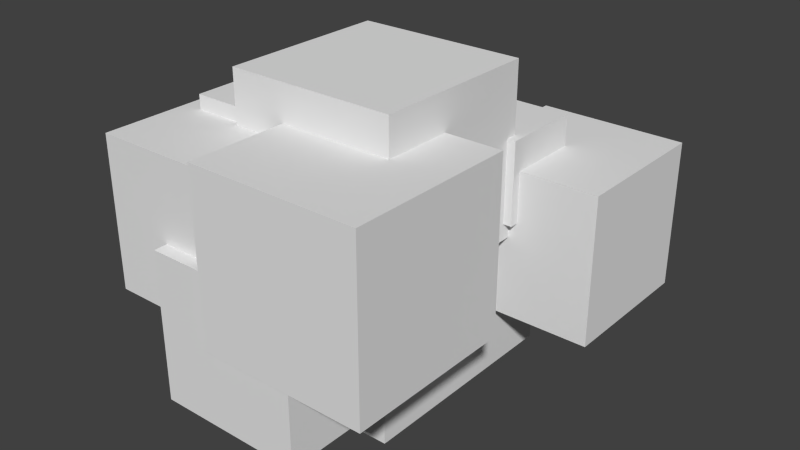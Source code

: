 # Source: cube.blend  (saved by Blender 2.73.0; exported with 4.5.12 LTS)
import bpy
from mathutils import Matrix  # noqa: F401  (used for matrix-valued properties, if any)

bpy.ops.wm.read_factory_settings(use_empty=True)
scene = bpy.context.scene
scene.name = 'Scene'

# ---- collections
col_collection_1 = bpy.data.collections.new('Collection 1'); scene.collection.children.link(col_collection_1)

# ---- world
world_world = bpy.data.worlds.new('World'); scene.world = world_world
world_world.color = (0.05088, 0.05088, 0.05088)
world_world.use_sun_shadow = False
world_world.sun_shadow_jitter_overblur = 0.0
world_world.cycles.sampling_method = 'MANUAL'
world_world.cycles.sample_map_resolution = 256

# ---- meshes
me_cube_008 = bpy.data.meshes.new('Cube.008')
me_cube_008.from_pydata([(-1.0, -1.0, -1.0), (-1.0, 1.0, -1.0), (1.0, 1.0, -1.0), (1.0, -1.0, -1.0), (-1.0, -1.0, 1.0), (-1.0, 1.0, 1.0), (1.0, 1.0, 1.0), (1.0, -1.0, 1.0), (0.1686, -1.987, 0.00154), (0.1686, -0.5112, 0.00154), (1.644, -0.5112, 0.00154), (1.644, -1.987, 0.00154), (0.1686, -1.987, 1.477), (0.1686, -0.5112, 1.477), (1.644, -0.5112, 1.477), (1.644, -1.987, 1.477), (-0.3205, -1.113, 0.3155), (-0.3205, 0.362, 0.3155), (1.155, 0.362, 0.3155), (1.155, -1.113, 0.3155), (-0.3205, -1.113, 1.791), (-0.3205, 0.362, 1.791), (1.155, 0.362, 1.791), (1.155, -1.113, 1.791), (-0.7706, -1.069, 0.5375), (-0.7706, -0.1444, 0.5375), (0.1537, -0.1444, 0.5375), (0.1537, -1.069, 0.5375), (-0.7706, -1.069, 1.462), (-0.7706, -0.1444, 1.462), (0.1537, -0.1444, 1.462), (0.1537, -1.069, 1.462), (-0.9405, -1.825, 0.02951), (-0.9405, -0.5164, 0.02951), (0.3685, -0.5164, 0.02951), (0.3685, -1.825, 0.02951), (-0.9405, -1.825, 1.338), (-0.9405, -0.5164, 1.338), (0.3685, -0.5164, 1.338), (0.3685, -1.825, 1.338), (-0.3607, -1.941, -0.6881), (-0.3607, -0.632, -0.6881), (0.9483, -0.632, -0.6881), (0.9483, -1.941, -0.6881), (-0.3607, -1.941, 0.6209), (-0.3607, -0.632, 0.6209), (0.9483, -0.632, 0.6209), (0.9483, -1.941, 0.6209), (0.6138, 0.3396, -0.4006), (0.6138, 1.649, -0.4006), (1.923, 1.649, -0.4006), (1.923, 0.3396, -0.4006), (0.6138, 0.3396, 0.9084), (0.6138, 1.649, 0.9084), (1.923, 1.649, 0.9084), (1.923, 0.3396, 0.9084), (0.5057, 0.2626, 0.4592), (0.5057, 0.9859, 0.4592), (1.229, 0.9859, 0.4592), (1.229, 0.2626, 0.4592), (0.5057, 0.2626, 1.182), (0.5057, 0.9859, 1.182), (1.229, 0.9859, 1.182), (1.229, 0.2626, 1.182)], [], [(5, 1, 0), (6, 2, 1), (7, 3, 2), (4, 0, 3), (1, 2, 3), (6, 5, 4), (4, 5, 0), (5, 6, 1), (6, 7, 2), (7, 4, 3), (0, 1, 3), (7, 6, 4), (13, 9, 8), (14, 10, 9), (15, 11, 10), (12, 8, 11), (9, 10, 11), (14, 13, 12), (12, 13, 8), (13, 14, 9), (14, 15, 10), (15, 12, 11), (8, 9, 11), (15, 14, 12), (21, 17, 16), (22, 18, 17), (23, 19, 18), (20, 16, 19), (17, 18, 19), (22, 21, 20), (20, 21, 16), (21, 22, 17), (22, 23, 18), (23, 20, 19), (16, 17, 19), (23, 22, 20), (29, 25, 24), (30, 26, 25), (31, 27, 26), (28, 24, 27), (25, 26, 27), (30, 29, 28), (28, 29, 24), (29, 30, 25), (30, 31, 26), (31, 28, 27), (24, 25, 27), (31, 30, 28), (37, 33, 32), (38, 34, 33), (39, 35, 34), (36, 32, 35), (33, 34, 35), (38, 37, 36), (36, 37, 32), (37, 38, 33), (38, 39, 34), (39, 36, 35), (32, 33, 35), (39, 38, 36), (45, 41, 40), (46, 42, 41), (47, 43, 42), (44, 40, 43), (41, 42, 43), (46, 45, 44), (44, 45, 40), (45, 46, 41), (46, 47, 42), (47, 44, 43), (40, 41, 43), (47, 46, 44), (53, 49, 48), (54, 50, 49), (55, 51, 50), (52, 48, 51), (49, 50, 51), (54, 53, 52), (52, 53, 48), (53, 54, 49), (54, 55, 50), (55, 52, 51), (48, 49, 51), (55, 54, 52), (61, 57, 56), (62, 58, 57), (63, 59, 58), (60, 56, 59), (57, 58, 59), (62, 61, 60), (60, 61, 56), (61, 62, 57), (62, 63, 58), (63, 60, 59), (56, 57, 59), (63, 62, 60)])
me_cube_008.use_remesh_preserve_volume = False
me_cube_008.use_remesh_preserve_attributes = False
me_cube_008.use_mirror_vertex_groups = False
me_cube_008.update()

# ---- objects
ob_cube = bpy.data.objects.new('Cube', me_cube_008)

# ---- transforms, parenting, visibility, modifiers, constraints
ob_cube.location = (0.0, 0.0, 0.0)
ob_cube.lineart.crease_threshold = 0.0

# ---- collection membership
col_collection_1.objects.link(ob_cube)

# ---- scene / render settings (as saved in the file)
scene.frame_start = 1; scene.frame_end = 250; scene.frame_set(1)
scene.render.engine = 'BLENDER_EEVEE_NEXT'
scene.render.resolution_percentage = 50
scene.render.dither_intensity = 0.0
scene.cycles.use_denoising = False
scene.cycles.samples = 10
scene.cycles.sampling_pattern = 'TABULATED_SOBOL'
scene.cycles.light_sampling_threshold = 0.0
scene.cycles.use_adaptive_sampling = False
scene.cycles.use_light_tree = False
scene.cycles.blur_glossy = 0.0
scene.cycles.pixel_filter_type = 'GAUSSIAN'
scene.cycles.sample_clamp_indirect = 0.0
scene.view_settings.view_transform = 'Standard'
bpy.context.view_layer.update()

# ---- added for rendering (the .blend has no active camera and no usable light): camera, sun
cam_auto = bpy.data.cameras.new('AutoCamera')
cam_auto.lens = 50.0
cam_auto.sensor_width = 36.0
cam_auto.clip_end = 1000.0
ob_auto_camera = bpy.data.objects.new('AutoCamera', cam_auto)
scene.collection.objects.link(ob_auto_camera)
ob_auto_camera.location = (5.49049, -6.20387, 4.41865)
ob_auto_camera.rotation_euler = (1.09748, -7.21219e-08, 0.694738)
scene.camera = ob_auto_camera
light_auto_sun = bpy.data.lights.new('AutoSun', 'SUN')
light_auto_sun.energy = 3.0
light_auto_sun.angle = 0.0523599
ob_auto_sun = bpy.data.objects.new('AutoSun', light_auto_sun)
scene.collection.objects.link(ob_auto_sun)
ob_auto_sun.rotation_euler = (0.872665, 0.174533, 0.523599)
bpy.context.view_layer.update()
